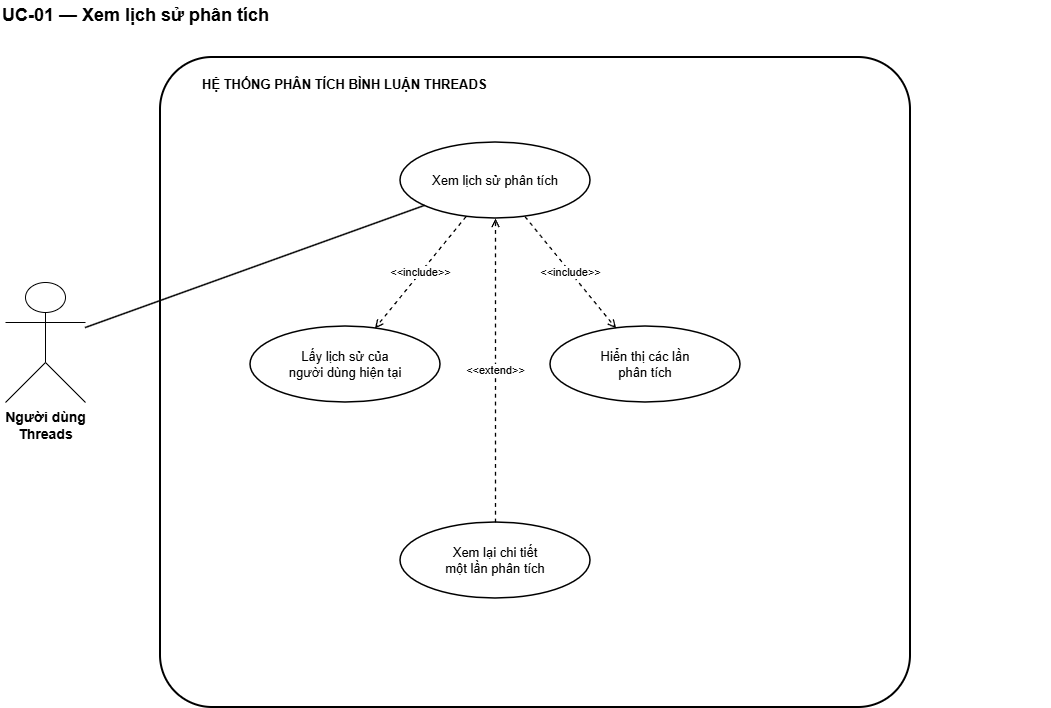

The diagram above was exported from draw.io. Its source (the exported page's mxGraphModel, read from the mxfile embedded in the PNG):
<mxGraphModel dx="1493" dy="814" grid="1" gridSize="10" guides="1" tooltips="1" connect="1" arrows="1" fold="1" page="1" pageScale="1" pageWidth="827" pageHeight="1169" math="0" shadow="0">
  <root>
    <mxCell id="0" />
    <mxCell id="1" parent="0" />
    <mxCell id="NhXv6FftloaCy1Mpld6B-1" parent="1" style="text;html=1;align=left;verticalAlign=middle;fontSize=18;fontStyle=1;strokeColor=none;fillColor=none;fontColor=#000000;" value="UC-01 — Xem lịch sử phân tích" vertex="1">
      <mxGeometry height="30" width="1050" x="30" y="18" as="geometry" />
    </mxCell>
    <mxCell id="NhXv6FftloaCy1Mpld6B-2" parent="1" style="rounded=1;whiteSpace=wrap;html=1;arcSize=8;strokeWidth=2;dashed=0;strokeColor=#000000;fillColor=none;fontColor=#000000;" value="" vertex="1">
      <mxGeometry height="650" width="750" x="190" y="75" as="geometry" />
    </mxCell>
    <mxCell id="NhXv6FftloaCy1Mpld6B-3" parent="1" style="text;html=1;align=left;verticalAlign=middle;fontSize=13;fontStyle=1;strokeColor=none;fillColor=none;fontColor=#000000;" value="HỆ THỐNG PHÂN TÍCH BÌNH LUẬN THREADS" vertex="1">
      <mxGeometry height="24" width="500" x="230" y="90" as="geometry" />
    </mxCell>
    <mxCell id="NhXv6FftloaCy1Mpld6B-4" parent="1" style="shape=umlActor;verticalLabelPosition=bottom;verticalAlign=top;html=1;outlineConnect=0;fontSize=14;fontStyle=1;strokeColor=#000000;fillColor=#FFFFFF;fontColor=#000000;" value="Người dùng&#10;Threads" vertex="1">
      <mxGeometry height="120" width="80" x="35" y="300" as="geometry" />
    </mxCell>
    <mxCell id="NhXv6FftloaCy1Mpld6B-5" parent="1" style="ellipse;whiteSpace=wrap;html=1;aspect=fixed;align=center;verticalAlign=middle;fontSize=13;strokeWidth=1.5;strokeColor=#000000;fillColor=#FFFFFF;fontColor=#000000;" value="Xem lịch sử phân tích" vertex="1">
      <mxGeometry height="76" width="190" x="430" y="160" as="geometry" />
    </mxCell>
    <mxCell id="NhXv6FftloaCy1Mpld6B-6" parent="1" style="ellipse;whiteSpace=wrap;html=1;aspect=fixed;align=center;verticalAlign=middle;fontSize=13;strokeWidth=1.5;strokeColor=#000000;fillColor=#FFFFFF;fontColor=#000000;" value="Lấy lịch sử của&#10;người dùng hiện tại" vertex="1">
      <mxGeometry height="76" width="190" x="280" y="344" as="geometry" />
    </mxCell>
    <mxCell id="NhXv6FftloaCy1Mpld6B-7" parent="1" style="ellipse;whiteSpace=wrap;html=1;aspect=fixed;align=center;verticalAlign=middle;fontSize=13;strokeWidth=1.5;strokeColor=#000000;fillColor=#FFFFFF;fontColor=#000000;" value="Hiển thị các lần&#10;phân tích" vertex="1">
      <mxGeometry height="76" width="190" x="580" y="344" as="geometry" />
    </mxCell>
    <mxCell id="NhXv6FftloaCy1Mpld6B-8" parent="1" style="ellipse;whiteSpace=wrap;html=1;aspect=fixed;align=center;verticalAlign=middle;fontSize=13;strokeWidth=1.5;strokeColor=#000000;fillColor=#FFFFFF;fontColor=#000000;" value="Xem lại chi tiết&#10;một lần phân tích" vertex="1">
      <mxGeometry height="76" width="190" x="430" y="540" as="geometry" />
    </mxCell>
    <mxCell id="NhXv6FftloaCy1Mpld6B-10" edge="1" parent="1" source="NhXv6FftloaCy1Mpld6B-4" style="endArrow=none;html=1;rounded=0;strokeWidth=1.5;strokeColor=#000000;fontColor=#000000;labelBackgroundColor=#FFFFFF;" target="NhXv6FftloaCy1Mpld6B-5" value="">
      <mxGeometry relative="1" as="geometry" />
    </mxCell>
    <mxCell id="NhXv6FftloaCy1Mpld6B-11" edge="1" parent="1" source="NhXv6FftloaCy1Mpld6B-5" style="endArrow=open;endFill=0;dashed=1;html=1;rounded=0;strokeWidth=1.3;fontSize=11;strokeColor=#000000;fontColor=#000000;labelBackgroundColor=#FFFFFF;" target="NhXv6FftloaCy1Mpld6B-6" value="&amp;lt;&amp;lt;include&amp;gt;&amp;gt;">
      <mxGeometry relative="1" as="geometry" />
    </mxCell>
    <mxCell id="NhXv6FftloaCy1Mpld6B-12" edge="1" parent="1" source="NhXv6FftloaCy1Mpld6B-5" style="endArrow=open;endFill=0;dashed=1;html=1;rounded=0;strokeWidth=1.3;fontSize=11;strokeColor=#000000;fontColor=#000000;labelBackgroundColor=#FFFFFF;" target="NhXv6FftloaCy1Mpld6B-7" value="&amp;lt;&amp;lt;include&amp;gt;&amp;gt;">
      <mxGeometry relative="1" as="geometry" />
    </mxCell>
    <mxCell id="NhXv6FftloaCy1Mpld6B-13" edge="1" parent="1" source="NhXv6FftloaCy1Mpld6B-8" style="endArrow=open;endFill=0;dashed=1;html=1;rounded=0;strokeWidth=1.3;fontSize=11;strokeColor=#000000;fontColor=#000000;labelBackgroundColor=#FFFFFF;" target="NhXv6FftloaCy1Mpld6B-5" value="&amp;lt;&amp;lt;extend&amp;gt;&amp;gt;">
      <mxGeometry relative="1" as="geometry" />
    </mxCell>
  </root>
</mxGraphModel>